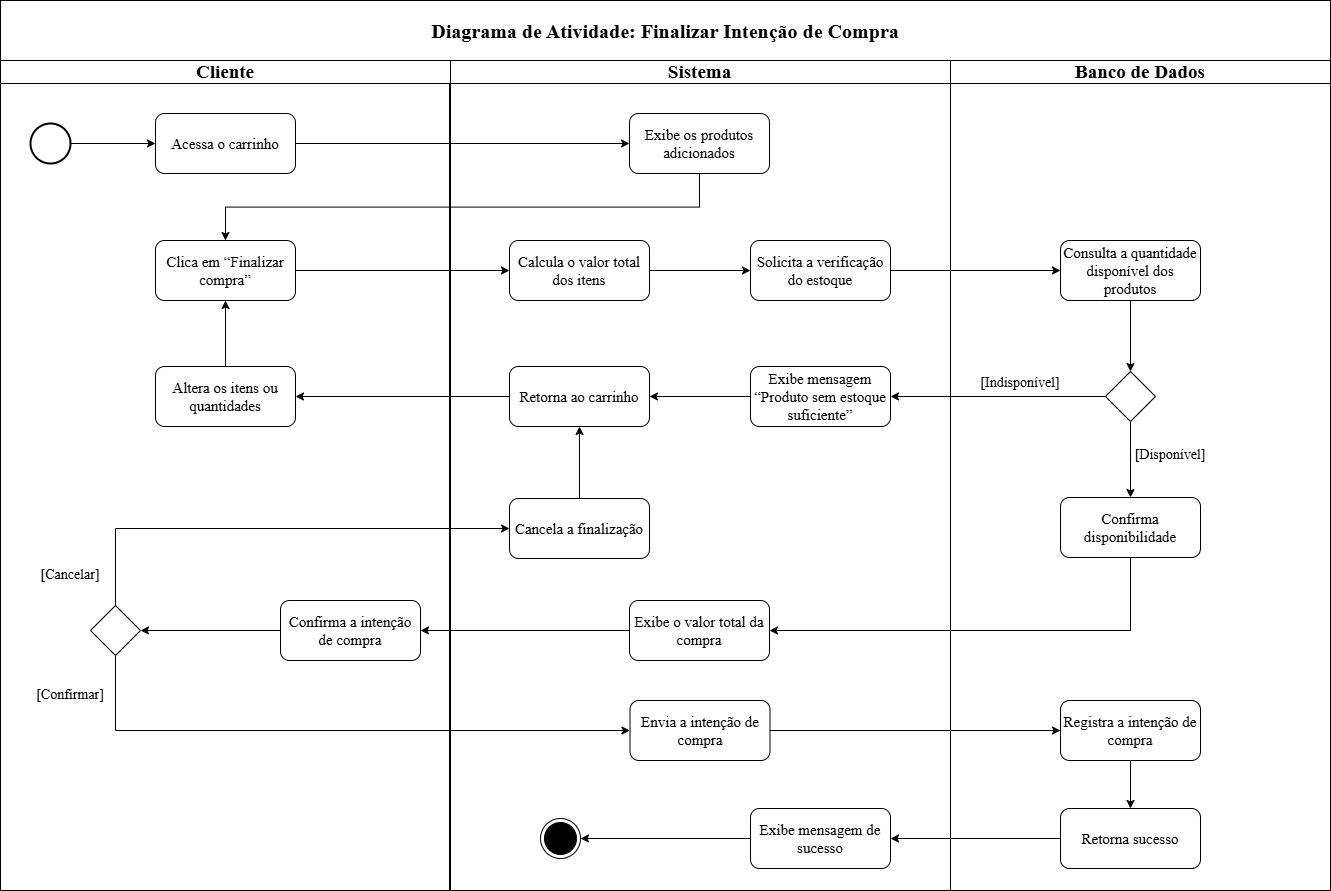

The diagram above was exported from draw.io. Its source (the exported page's mxGraphModel, read from the mxfile embedded in the PNG):
<mxGraphModel dx="1704" dy="936" grid="1" gridSize="10" guides="1" tooltips="1" connect="1" arrows="1" fold="1" page="1" pageScale="1" pageWidth="827" pageHeight="1169" math="0" shadow="0">
  <root>
    <mxCell id="0" />
    <mxCell id="1" parent="0" />
    <mxCell id="nvu52SgmGQNggm9eScoA-2" parent="1" style="swimlane;whiteSpace=wrap;html=1;fontFamily=Times New Roman;fontSize=19;" value="Sistema" vertex="1">
      <mxGeometry height="830" width="501" x="449" y="60" as="geometry" />
    </mxCell>
    <mxCell id="nvu52SgmGQNggm9eScoA-69" parent="nvu52SgmGQNggm9eScoA-2" style="rounded=1;whiteSpace=wrap;html=1;fontFamily=Times New Roman;fontSize=15;" value="Exibe o valor total da compra" vertex="1">
      <mxGeometry height="60" width="140" x="180" y="540" as="geometry" />
    </mxCell>
    <mxCell id="nvu52SgmGQNggm9eScoA-10" parent="nvu52SgmGQNggm9eScoA-2" style="rounded=1;whiteSpace=wrap;html=1;fontFamily=Times New Roman;fontSize=15;" value="Exibe os produtos adicionados" vertex="1">
      <mxGeometry height="60" width="140" x="180" y="53" as="geometry" />
    </mxCell>
    <mxCell id="nvu52SgmGQNggm9eScoA-95" edge="1" parent="nvu52SgmGQNggm9eScoA-2" source="nvu52SgmGQNggm9eScoA-29" style="edgeStyle=orthogonalEdgeStyle;rounded=0;orthogonalLoop=1;jettySize=auto;html=1;exitX=1;exitY=0.5;exitDx=0;exitDy=0;entryX=0;entryY=0.5;entryDx=0;entryDy=0;" target="nvu52SgmGQNggm9eScoA-12">
      <mxGeometry relative="1" as="geometry" />
    </mxCell>
    <mxCell id="nvu52SgmGQNggm9eScoA-29" parent="nvu52SgmGQNggm9eScoA-2" style="rounded=1;whiteSpace=wrap;html=1;fontFamily=Times New Roman;fontSize=15;" value="Calcula o valor total dos itens " vertex="1">
      <mxGeometry height="60" width="140" x="60" y="180" as="geometry" />
    </mxCell>
    <mxCell id="nvu52SgmGQNggm9eScoA-12" parent="nvu52SgmGQNggm9eScoA-2" style="rounded=1;whiteSpace=wrap;html=1;fontFamily=Times New Roman;fontSize=15;" value="Solicita a verificação do estoque " vertex="1">
      <mxGeometry height="60" width="140" x="301" y="180" as="geometry" />
    </mxCell>
    <mxCell id="nvu52SgmGQNggm9eScoA-99" edge="1" parent="nvu52SgmGQNggm9eScoA-2" source="nvu52SgmGQNggm9eScoA-75" style="edgeStyle=orthogonalEdgeStyle;rounded=0;orthogonalLoop=1;jettySize=auto;html=1;exitX=0;exitY=0.5;exitDx=0;exitDy=0;" target="nvu52SgmGQNggm9eScoA-73">
      <mxGeometry relative="1" as="geometry" />
    </mxCell>
    <mxCell id="nvu52SgmGQNggm9eScoA-75" parent="nvu52SgmGQNggm9eScoA-2" style="rounded=1;whiteSpace=wrap;html=1;fontFamily=Times New Roman;fontSize=15;" value="Exibe mensagem “Produto sem estoque suficiente” " vertex="1">
      <mxGeometry height="60" width="140" x="301" y="306" as="geometry" />
    </mxCell>
    <mxCell id="nvu52SgmGQNggm9eScoA-73" parent="nvu52SgmGQNggm9eScoA-2" style="rounded=1;whiteSpace=wrap;html=1;fontFamily=Times New Roman;fontSize=15;" value="Retorna ao carrinho" vertex="1">
      <mxGeometry height="60" width="140" x="60" y="306" as="geometry" />
    </mxCell>
    <mxCell id="nvu52SgmGQNggm9eScoA-109" edge="1" parent="nvu52SgmGQNggm9eScoA-2" source="nvu52SgmGQNggm9eScoA-37" style="edgeStyle=orthogonalEdgeStyle;rounded=0;orthogonalLoop=1;jettySize=auto;html=1;exitX=0.5;exitY=0;exitDx=0;exitDy=0;entryX=0.5;entryY=1;entryDx=0;entryDy=0;" target="nvu52SgmGQNggm9eScoA-73">
      <mxGeometry relative="1" as="geometry" />
    </mxCell>
    <mxCell id="nvu52SgmGQNggm9eScoA-65" parent="nvu52SgmGQNggm9eScoA-2" style="rounded=1;whiteSpace=wrap;html=1;fontFamily=Times New Roman;fontSize=15;" value="Envia a intenção de compra " vertex="1">
      <mxGeometry height="60" width="140" x="180.5" y="640" as="geometry" />
    </mxCell>
    <mxCell id="nvu52SgmGQNggm9eScoA-37" parent="nvu52SgmGQNggm9eScoA-2" style="rounded=1;whiteSpace=wrap;html=1;fontFamily=Times New Roman;fontSize=15;" value=" Cancela a finalização " vertex="1">
      <mxGeometry height="60" width="140" x="60" y="438" as="geometry" />
    </mxCell>
    <mxCell id="nvu52SgmGQNggm9eScoA-115" edge="1" parent="nvu52SgmGQNggm9eScoA-2" source="nvu52SgmGQNggm9eScoA-112" style="edgeStyle=orthogonalEdgeStyle;rounded=0;orthogonalLoop=1;jettySize=auto;html=1;exitX=0;exitY=0.5;exitDx=0;exitDy=0;entryX=1;entryY=0.5;entryDx=0;entryDy=0;" target="nvu52SgmGQNggm9eScoA-71">
      <mxGeometry relative="1" as="geometry" />
    </mxCell>
    <mxCell id="nvu52SgmGQNggm9eScoA-112" parent="nvu52SgmGQNggm9eScoA-2" style="rounded=1;whiteSpace=wrap;html=1;fontFamily=Times New Roman;fontSize=15;" value="Exibe mensagem de sucesso " vertex="1">
      <mxGeometry height="60" width="140" x="301" y="748" as="geometry" />
    </mxCell>
    <mxCell id="nvu52SgmGQNggm9eScoA-71" parent="nvu52SgmGQNggm9eScoA-2" style="ellipse;html=1;shape=endState;fillColor=#000000;strokeColor=#000000;" value="" vertex="1">
      <mxGeometry height="40" width="40" x="91" y="758" as="geometry" />
    </mxCell>
    <mxCell id="nvu52SgmGQNggm9eScoA-5" parent="1" style="swimlane;whiteSpace=wrap;html=1;fontFamily=Times New Roman;fontSize=19;" value="Cliente" vertex="1">
      <mxGeometry height="830" width="450" y="60" as="geometry" />
    </mxCell>
    <mxCell id="nvu52SgmGQNggm9eScoA-48" edge="1" parent="nvu52SgmGQNggm9eScoA-5" source="nvu52SgmGQNggm9eScoA-7" style="edgeStyle=orthogonalEdgeStyle;rounded=0;orthogonalLoop=1;jettySize=auto;html=1;exitX=1;exitY=0.5;exitDx=0;exitDy=0;exitPerimeter=0;entryX=0;entryY=0.5;entryDx=0;entryDy=0;" target="nvu52SgmGQNggm9eScoA-8">
      <mxGeometry relative="1" as="geometry" />
    </mxCell>
    <mxCell id="nvu52SgmGQNggm9eScoA-7" parent="nvu52SgmGQNggm9eScoA-5" style="strokeWidth=2;html=1;shape=mxgraph.flowchart.start_2;whiteSpace=wrap;fontFamily=Times New Roman;" value="" vertex="1">
      <mxGeometry height="40" width="40" x="30" y="63" as="geometry" />
    </mxCell>
    <mxCell id="nvu52SgmGQNggm9eScoA-8" parent="nvu52SgmGQNggm9eScoA-5" style="rounded=1;whiteSpace=wrap;html=1;fontFamily=Times New Roman;fontSize=15;" value="Acessa o carrinho" vertex="1">
      <mxGeometry height="60" width="140" x="155" y="53" as="geometry" />
    </mxCell>
    <mxCell id="nvu52SgmGQNggm9eScoA-101" edge="1" parent="nvu52SgmGQNggm9eScoA-5" source="nvu52SgmGQNggm9eScoA-76" style="edgeStyle=orthogonalEdgeStyle;rounded=0;orthogonalLoop=1;jettySize=auto;html=1;exitX=0.5;exitY=0;exitDx=0;exitDy=0;entryX=0.5;entryY=1;entryDx=0;entryDy=0;" target="nvu52SgmGQNggm9eScoA-16">
      <mxGeometry relative="1" as="geometry" />
    </mxCell>
    <mxCell id="nvu52SgmGQNggm9eScoA-76" parent="nvu52SgmGQNggm9eScoA-5" style="rounded=1;whiteSpace=wrap;html=1;fontFamily=Times New Roman;fontSize=15;" value="Altera os itens ou quantidades" vertex="1">
      <mxGeometry height="60" width="140" x="155" y="306" as="geometry" />
    </mxCell>
    <mxCell id="nvu52SgmGQNggm9eScoA-16" parent="nvu52SgmGQNggm9eScoA-5" style="rounded=1;whiteSpace=wrap;html=1;fontFamily=Times New Roman;fontSize=15;" value="Clica em “Finalizar compra”" vertex="1">
      <mxGeometry height="60" width="140" x="155" y="180" as="geometry" />
    </mxCell>
    <mxCell id="nvu52SgmGQNggm9eScoA-107" edge="1" parent="nvu52SgmGQNggm9eScoA-5" source="nvu52SgmGQNggm9eScoA-58" style="edgeStyle=orthogonalEdgeStyle;rounded=0;orthogonalLoop=1;jettySize=auto;html=1;exitX=0;exitY=0.5;exitDx=0;exitDy=0;entryX=1;entryY=0.5;entryDx=0;entryDy=0;" target="nvu52SgmGQNggm9eScoA-67">
      <mxGeometry relative="1" as="geometry" />
    </mxCell>
    <mxCell id="nvu52SgmGQNggm9eScoA-58" parent="nvu52SgmGQNggm9eScoA-5" style="rounded=1;whiteSpace=wrap;html=1;fontFamily=Times New Roman;fontSize=15;" value=" Confirma a intenção de compra" vertex="1">
      <mxGeometry height="60" width="140" x="280" y="540" as="geometry" />
    </mxCell>
    <mxCell id="nvu52SgmGQNggm9eScoA-67" parent="nvu52SgmGQNggm9eScoA-5" style="rhombus;whiteSpace=wrap;html=1;" value="" vertex="1">
      <mxGeometry height="50" width="50" x="90" y="545" as="geometry" />
    </mxCell>
    <mxCell id="nvu52SgmGQNggm9eScoA-117" parent="nvu52SgmGQNggm9eScoA-5" style="text;html=1;whiteSpace=wrap;strokeColor=none;fillColor=none;align=center;verticalAlign=middle;rounded=0;fontSize=14;fontFamily=Times New Roman;" value="[Confirmar]" vertex="1">
      <mxGeometry height="30" width="60" x="40" y="620" as="geometry" />
    </mxCell>
    <mxCell id="nvu52SgmGQNggm9eScoA-118" parent="nvu52SgmGQNggm9eScoA-5" style="text;html=1;whiteSpace=wrap;strokeColor=none;fillColor=none;align=center;verticalAlign=middle;rounded=0;fontSize=14;fontFamily=Times New Roman;" value="[Cancelar]" vertex="1">
      <mxGeometry height="30" width="60" x="40" y="500" as="geometry" />
    </mxCell>
    <mxCell id="nvu52SgmGQNggm9eScoA-6" parent="1" style="swimlane;whiteSpace=wrap;html=1;fontFamily=Times New Roman;fontSize=19;" value="Banco de Dados" vertex="1">
      <mxGeometry height="830" width="380" x="950" y="60" as="geometry" />
    </mxCell>
    <mxCell id="nvu52SgmGQNggm9eScoA-96" edge="1" parent="nvu52SgmGQNggm9eScoA-6" source="nvu52SgmGQNggm9eScoA-19" style="edgeStyle=orthogonalEdgeStyle;rounded=0;orthogonalLoop=1;jettySize=auto;html=1;exitX=0.5;exitY=1;exitDx=0;exitDy=0;" target="nvu52SgmGQNggm9eScoA-14">
      <mxGeometry relative="1" as="geometry" />
    </mxCell>
    <mxCell id="nvu52SgmGQNggm9eScoA-19" parent="nvu52SgmGQNggm9eScoA-6" style="rounded=1;whiteSpace=wrap;html=1;fontFamily=Times New Roman;fontSize=15;" value="Consulta a quantidade disponível dos produtos " vertex="1">
      <mxGeometry height="60" width="140" x="110" y="180" as="geometry" />
    </mxCell>
    <mxCell id="nvu52SgmGQNggm9eScoA-14" parent="nvu52SgmGQNggm9eScoA-6" style="rhombus;whiteSpace=wrap;html=1;" value="" vertex="1">
      <mxGeometry height="50" width="50" x="155" y="311" as="geometry" />
    </mxCell>
    <mxCell id="nvu52SgmGQNggm9eScoA-119" edge="1" parent="nvu52SgmGQNggm9eScoA-6" source="nvu52SgmGQNggm9eScoA-33" style="edgeStyle=orthogonalEdgeStyle;rounded=0;orthogonalLoop=1;jettySize=auto;html=1;exitX=0.5;exitY=1;exitDx=0;exitDy=0;" target="nvu52SgmGQNggm9eScoA-63">
      <mxGeometry relative="1" as="geometry" />
    </mxCell>
    <mxCell id="nvu52SgmGQNggm9eScoA-33" parent="nvu52SgmGQNggm9eScoA-6" style="rounded=1;whiteSpace=wrap;html=1;fontFamily=Times New Roman;fontSize=15;" value="Registra a intenção de compra " vertex="1">
      <mxGeometry height="60" width="140" x="110" y="640" as="geometry" />
    </mxCell>
    <mxCell id="nvu52SgmGQNggm9eScoA-31" parent="nvu52SgmGQNggm9eScoA-6" style="rounded=1;whiteSpace=wrap;html=1;fontFamily=Times New Roman;fontSize=15;" value="Confirma disponibilidade" vertex="1">
      <mxGeometry height="60" width="140" x="110" y="437" as="geometry" />
    </mxCell>
    <mxCell id="nvu52SgmGQNggm9eScoA-102" edge="1" parent="nvu52SgmGQNggm9eScoA-6" source="nvu52SgmGQNggm9eScoA-14" style="edgeStyle=orthogonalEdgeStyle;rounded=0;orthogonalLoop=1;jettySize=auto;html=1;exitX=0.5;exitY=1;exitDx=0;exitDy=0;entryX=0.5;entryY=0;entryDx=0;entryDy=0;" target="nvu52SgmGQNggm9eScoA-31">
      <mxGeometry relative="1" as="geometry" />
    </mxCell>
    <mxCell id="nvu52SgmGQNggm9eScoA-63" parent="nvu52SgmGQNggm9eScoA-6" style="rounded=1;whiteSpace=wrap;html=1;fontFamily=Times New Roman;fontSize=15;" value="Retorna sucesso" vertex="1">
      <mxGeometry height="60" width="140" x="110" y="748" as="geometry" />
    </mxCell>
    <mxCell id="nvu52SgmGQNggm9eScoA-84" parent="nvu52SgmGQNggm9eScoA-6" style="text;html=1;whiteSpace=wrap;strokeColor=none;fillColor=none;align=center;verticalAlign=middle;rounded=0;fontSize=14;fontFamily=Times New Roman;" value="[Disponível]" vertex="1">
      <mxGeometry height="30" width="60" x="190" y="380" as="geometry" />
    </mxCell>
    <mxCell id="nvu52SgmGQNggm9eScoA-116" parent="nvu52SgmGQNggm9eScoA-6" style="text;html=1;whiteSpace=wrap;strokeColor=none;fillColor=none;align=center;verticalAlign=middle;rounded=0;fontSize=14;fontFamily=Times New Roman;" value="[Indisponível]" vertex="1">
      <mxGeometry height="30" width="60" x="40" y="308" as="geometry" />
    </mxCell>
    <mxCell id="nvu52SgmGQNggm9eScoA-82" parent="1" style="rounded=0;whiteSpace=wrap;html=1;fontStyle=1" value="&lt;font face=&quot;Times New Roman&quot; style=&quot;font-size: 20px;&quot;&gt;Diagrama de Atividade: Finalizar Intenção de Compra&lt;/font&gt;" vertex="1">
      <mxGeometry height="60" width="1330" as="geometry" />
    </mxCell>
    <mxCell id="nvu52SgmGQNggm9eScoA-49" edge="1" parent="1" source="nvu52SgmGQNggm9eScoA-8" style="edgeStyle=orthogonalEdgeStyle;rounded=0;orthogonalLoop=1;jettySize=auto;html=1;exitX=1;exitY=0.5;exitDx=0;exitDy=0;entryX=0;entryY=0.5;entryDx=0;entryDy=0;" target="nvu52SgmGQNggm9eScoA-10">
      <mxGeometry relative="1" as="geometry" />
    </mxCell>
    <mxCell id="nvu52SgmGQNggm9eScoA-90" edge="1" parent="1" source="nvu52SgmGQNggm9eScoA-12" style="edgeStyle=orthogonalEdgeStyle;rounded=0;orthogonalLoop=1;jettySize=auto;html=1;exitX=1;exitY=0.5;exitDx=0;exitDy=0;entryX=0;entryY=0.5;entryDx=0;entryDy=0;" target="nvu52SgmGQNggm9eScoA-19">
      <mxGeometry relative="1" as="geometry" />
    </mxCell>
    <mxCell id="nvu52SgmGQNggm9eScoA-92" edge="1" parent="1" source="nvu52SgmGQNggm9eScoA-10" style="edgeStyle=orthogonalEdgeStyle;rounded=0;orthogonalLoop=1;jettySize=auto;html=1;exitX=0.5;exitY=1;exitDx=0;exitDy=0;entryX=0.5;entryY=0;entryDx=0;entryDy=0;" target="nvu52SgmGQNggm9eScoA-16">
      <mxGeometry relative="1" as="geometry" />
    </mxCell>
    <mxCell id="nvu52SgmGQNggm9eScoA-94" edge="1" parent="1" source="nvu52SgmGQNggm9eScoA-16" style="edgeStyle=orthogonalEdgeStyle;rounded=0;orthogonalLoop=1;jettySize=auto;html=1;exitX=1;exitY=0.5;exitDx=0;exitDy=0;entryX=0;entryY=0.5;entryDx=0;entryDy=0;" target="nvu52SgmGQNggm9eScoA-29">
      <mxGeometry relative="1" as="geometry" />
    </mxCell>
    <mxCell id="nvu52SgmGQNggm9eScoA-98" edge="1" parent="1" source="nvu52SgmGQNggm9eScoA-14" style="edgeStyle=orthogonalEdgeStyle;rounded=0;orthogonalLoop=1;jettySize=auto;html=1;exitX=0;exitY=0.5;exitDx=0;exitDy=0;entryX=1;entryY=0.5;entryDx=0;entryDy=0;" target="nvu52SgmGQNggm9eScoA-75">
      <mxGeometry relative="1" as="geometry" />
    </mxCell>
    <mxCell id="nvu52SgmGQNggm9eScoA-100" edge="1" parent="1" source="nvu52SgmGQNggm9eScoA-73" style="edgeStyle=orthogonalEdgeStyle;rounded=0;orthogonalLoop=1;jettySize=auto;html=1;exitX=0;exitY=0.5;exitDx=0;exitDy=0;entryX=1;entryY=0.5;entryDx=0;entryDy=0;" target="nvu52SgmGQNggm9eScoA-76">
      <mxGeometry relative="1" as="geometry" />
    </mxCell>
    <mxCell id="nvu52SgmGQNggm9eScoA-104" edge="1" parent="1" source="nvu52SgmGQNggm9eScoA-69" style="edgeStyle=orthogonalEdgeStyle;rounded=0;orthogonalLoop=1;jettySize=auto;html=1;exitX=0;exitY=0.5;exitDx=0;exitDy=0;entryX=1;entryY=0.5;entryDx=0;entryDy=0;" target="nvu52SgmGQNggm9eScoA-58">
      <mxGeometry relative="1" as="geometry" />
    </mxCell>
    <mxCell id="nvu52SgmGQNggm9eScoA-108" edge="1" parent="1" source="nvu52SgmGQNggm9eScoA-67" style="edgeStyle=orthogonalEdgeStyle;rounded=0;orthogonalLoop=1;jettySize=auto;html=1;exitX=0.5;exitY=0;exitDx=0;exitDy=0;entryX=0;entryY=0.5;entryDx=0;entryDy=0;" target="nvu52SgmGQNggm9eScoA-37">
      <mxGeometry relative="1" as="geometry" />
    </mxCell>
    <mxCell id="nvu52SgmGQNggm9eScoA-110" edge="1" parent="1" source="nvu52SgmGQNggm9eScoA-67" style="edgeStyle=orthogonalEdgeStyle;rounded=0;orthogonalLoop=1;jettySize=auto;html=1;exitX=0.5;exitY=1;exitDx=0;exitDy=0;entryX=0;entryY=0.5;entryDx=0;entryDy=0;" target="nvu52SgmGQNggm9eScoA-65">
      <mxGeometry relative="1" as="geometry" />
    </mxCell>
    <mxCell id="nvu52SgmGQNggm9eScoA-111" edge="1" parent="1" source="nvu52SgmGQNggm9eScoA-65" style="edgeStyle=orthogonalEdgeStyle;rounded=0;orthogonalLoop=1;jettySize=auto;html=1;exitX=1;exitY=0.5;exitDx=0;exitDy=0;entryX=0;entryY=0.5;entryDx=0;entryDy=0;" target="nvu52SgmGQNggm9eScoA-33">
      <mxGeometry relative="1" as="geometry" />
    </mxCell>
    <mxCell id="nvu52SgmGQNggm9eScoA-106" edge="1" parent="1" source="nvu52SgmGQNggm9eScoA-31" style="edgeStyle=orthogonalEdgeStyle;rounded=0;orthogonalLoop=1;jettySize=auto;html=1;exitX=0.5;exitY=1;exitDx=0;exitDy=0;entryX=1;entryY=0.5;entryDx=0;entryDy=0;" target="nvu52SgmGQNggm9eScoA-69">
      <mxGeometry relative="1" as="geometry" />
    </mxCell>
    <mxCell id="nvu52SgmGQNggm9eScoA-114" edge="1" parent="1" source="nvu52SgmGQNggm9eScoA-63" style="edgeStyle=orthogonalEdgeStyle;rounded=0;orthogonalLoop=1;jettySize=auto;html=1;exitX=0;exitY=0.5;exitDx=0;exitDy=0;entryX=1;entryY=0.5;entryDx=0;entryDy=0;" target="nvu52SgmGQNggm9eScoA-112">
      <mxGeometry relative="1" as="geometry" />
    </mxCell>
  </root>
</mxGraphModel>